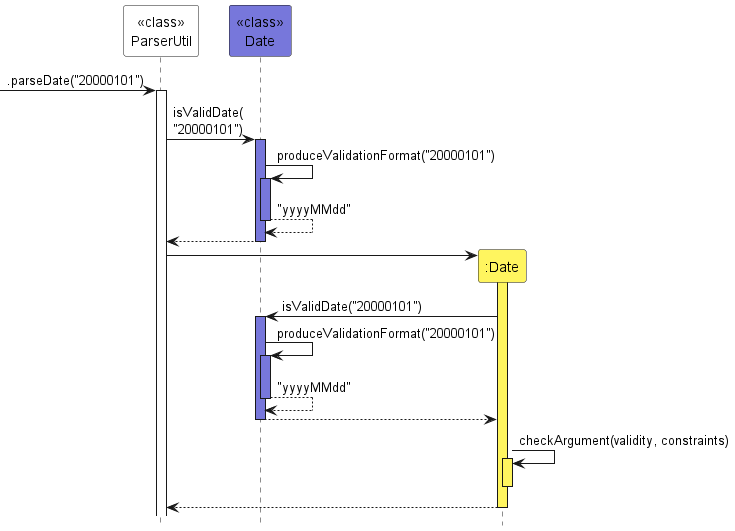

The diagram above was rendered by PlantUML. Its source (embedded in the PNG):
@startuml
!include Style.puml
'https://plantuml.com/sequence-diagram
hide footbox





participant "<<class>>\nParserUtil" as PU COL4

-> PU : .parseDate("20000101")
activate PU

participant "<<class>>\nDate" as DATE COL2

PU -> DATE : isValidDate(\n"20000101")
activate DATE COL2

DATE -> DATE : produceValidationFormat("20000101")
activate DATE COL2
DATE --> DATE : "yyyyMMdd"
deactivate DATE COL2
DATE --> PU
deactivate DATE COL2
create ":Date" as D COL1

PU -> D
activate D COL1

D -> DATE : isValidDate("20000101")
activate DATE COL2
DATE -> DATE : produceValidationFormat("20000101")
activate DATE COL2
DATE --> DATE : "yyyyMMdd"
deactivate DATE COL2
DATE --> D
deactivate DATE COL2
D -> D : checkArgument(validity, constraints)
activate D COL1


deactivate D COL1
D --> PU
deactivate D COL1
@enduml